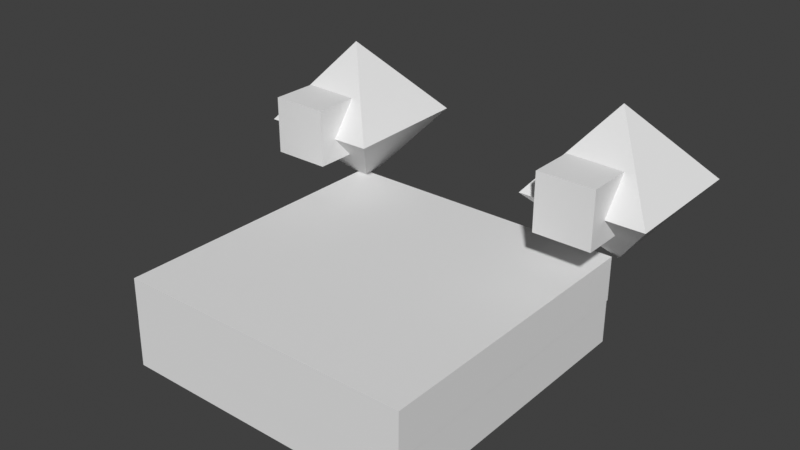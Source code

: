 # Source: Pizzite.blend  (saved by Blender 3.0.42; exported with 4.5.12 LTS)
import bpy
from mathutils import Matrix  # noqa: F401  (used for matrix-valued properties, if any)

bpy.ops.wm.read_factory_settings(use_empty=True)
scene = bpy.context.scene
scene.name = 'Scene'

# ---- collections
col_collection = bpy.data.collections.new('Collection'); scene.collection.children.link(col_collection)

# ---- world
world_world = bpy.data.worlds.new('World'); scene.world = world_world
world_world.use_nodes = True; world_world.node_tree.nodes.clear()
_N = world_world.node_tree.nodes; _L = world_world.node_tree.links
n0 = _N.new('ShaderNodeOutputWorld'); n0.name = 'World Output'; n0.location = (300, 300)
n1 = _N.new('ShaderNodeBackground'); n1.name = 'Background'; n1.location = (10, 300)
n1.inputs[0].default_value = (0.05088, 0.05088, 0.05088, 1.0)
_L.new(n1.outputs[0], n0.inputs[0])
n0.is_active_output = True
world_world.color = (0.05088, 0.05088, 0.05088)
world_world.use_sun_shadow = False
world_world.sun_shadow_jitter_overblur = 0.0

# ---- meshes
me_cube_001 = bpy.data.meshes.new('Cube.001')
me_cube_001.from_pydata([(-0.997, -1.005, -0.1493), (-1.001, -0.9975, 0.1498), (-0.999, 0.9954, -0.1504), (-1.003, 1.003, 0.1487), (1.003, -1.003, -0.1487), (0.999, -0.9954, 0.1504), (1.001, 0.9975, -0.1498), (0.997, 1.005, 0.1493), (-1.002, -1.007, -0.4498), (-1.006, -0.9994, -0.1507), (-1.004, 0.9935, -0.4508), (-1.008, 1.001, -0.1518), (0.9979, -1.004, -0.4492), (0.9939, -0.9974, -0.1501), (0.9958, 0.9955, -0.4502), (0.9919, 1.003, -0.1512), (-0.975, 1.017, 0.08837), (-0.5831, 1.418, 0.5879), (-0.606, 0.5769, 0.5534), (-1.448, 0.6005, 0.5372), (-1.424, 1.434, 0.573), (-1.026, 0.9883, 1.082), (-0.8635, 0.4593, 0.7831), (-0.8635, 0.4593, 0.3955), (-1.251, 0.8468, 0.7831), (-1.251, 0.8468, 0.3955), (-1.251, 0.4593, 0.7831), (-1.251, 0.4593, 0.3955), (-0.8635, 0.8468, 0.3955), (-0.8635, 0.8468, 0.7831), (1.014, 1.065, 0.12), (1.406, 1.467, 0.6195), (1.383, 0.6255, 0.585), (0.5411, 0.6491, 0.5688), (0.5652, 1.482, 0.6046), (0.9628, 1.037, 1.113), (1.125, 0.508, 0.8147), (1.125, 0.508, 0.4271), (0.7379, 0.8955, 0.8147), (0.7379, 0.8955, 0.4271), (0.7379, 0.508, 0.8147), (0.7379, 0.508, 0.4271), (1.125, 0.8955, 0.4271), (1.125, 0.8955, 0.8147)], [(21, 16), (35, 30)], [(0, 1, 3, 2), (2, 3, 7, 6), (6, 7, 5, 4), (4, 5, 1, 0), (2, 6, 4, 0), (7, 3, 1, 5), (8, 9, 11, 10), (10, 11, 15, 14), (14, 15, 13, 12), (12, 13, 9, 8), (10, 14, 12, 8), (15, 11, 9, 13), (17, 21, 18), (18, 21, 19), (19, 20, 16), (19, 21, 20), (20, 21, 17), (18, 19, 16), (18, 16, 17), (17, 16, 20), (23, 22, 26, 27), (25, 24, 29, 28), (25, 28, 23, 27), (27, 26, 24, 25), (28, 29, 22, 23), (29, 24, 26, 22), (31, 35, 32), (32, 35, 33), (33, 34, 30), (33, 35, 34), (34, 35, 31), (32, 33, 30), (32, 30, 31), (31, 30, 34), (37, 36, 40, 41), (39, 38, 43, 42), (39, 42, 37, 41), (41, 40, 38, 39), (42, 43, 36, 37), (43, 38, 40, 36)])
_uv = me_cube_001.uv_layers.new(name='UVMap')
_uv.uv.foreach_set('vector', [0.375, 0.0, 0.625, 0.0, 0.625, 0.25, 0.375, 0.25, 0.375, 0.25, 0.625, 0.25, 0.625, 0.5, 0.375, 0.5, 0.375, 0.5, 0.625, 0.5, 0.625, 0.75, 0.375, 0.75, 0.375, 0.75, 0.625, 0.75, 0.625, 1.0, 0.375, 1.0, 0.125, 0.5, 0.375, 0.5, 0.375, 0.75, 0.125, 0.75, 0.625, 0.5, 0.875, 0.5, 0.875, 0.75, 0.625, 0.75, 0.375, 0.0, 0.625, 0.0, 0.625, 0.25, 0.375, 0.25, 0.375, 0.25, 0.625, 0.25, 0.625, 0.5, 0.375, 0.5, 0.375, 0.5, 0.625, 0.5, 0.625, 0.75, 0.375, 0.75, 0.375, 0.75, 0.625, 0.75, 0.625, 1.0, 0.375, 1.0, 0.125, 0.5, 0.375, 0.5, 0.375, 0.75, 0.125, 0.75, 0.625, 0.5, 0.875, 0.5, 0.875, 0.75, 0.625, 0.75, 0.25, 0.49, 0.25, 0.25, 0.49, 0.25, 0.49, 0.25, 0.25, 0.25, 0.25, 0.01, 0.25, 0.01, 0.01, 0.25, 0.0, 0.0, 0.25, 0.01, 0.25, 0.25, 0.01, 0.25, 0.01, 0.25, 0.25, 0.25, 0.25, 0.49, 0.49, 0.25, 0.25, 0.01, 0.0, 0.0, 0.49, 0.25, 0.0, 0.0, 0.25, 0.49, 0.25, 0.49, 0.0, 0.0, 0.01, 0.25, 0.375, 0.0, 0.625, 0.0, 0.625, 0.25, 0.375, 0.25, 0.375, 0.25, 0.625, 0.25, 0.625, 0.5, 0.375, 0.5, 0.375, 0.5, 0.625, 0.5, 0.625, 0.75, 0.375, 0.75, 0.375, 0.75, 0.625, 0.75, 0.625, 1.0, 0.375, 1.0, 0.125, 0.5, 0.375, 0.5, 0.375, 0.75, 0.125, 0.75, 0.625, 0.5, 0.875, 0.5, 0.875, 0.75, 0.625, 0.75, 0.25, 0.49, 0.25, 0.25, 0.49, 0.25, 0.49, 0.25, 0.25, 0.25, 0.25, 0.01, 0.25, 0.01, 0.01, 0.25, 0.0, 0.0, 0.25, 0.01, 0.25, 0.25, 0.01, 0.25, 0.01, 0.25, 0.25, 0.25, 0.25, 0.49, 0.49, 0.25, 0.25, 0.01, 0.0, 0.0, 0.49, 0.25, 0.0, 0.0, 0.25, 0.49, 0.25, 0.49, 0.0, 0.0, 0.01, 0.25, 0.375, 0.0, 0.625, 0.0, 0.625, 0.25, 0.375, 0.25, 0.375, 0.25, 0.625, 0.25, 0.625, 0.5, 0.375, 0.5, 0.375, 0.5, 0.625, 0.5, 0.625, 0.75, 0.375, 0.75, 0.375, 0.75, 0.625, 0.75, 0.625, 1.0, 0.375, 1.0, 0.125, 0.5, 0.375, 0.5, 0.375, 0.75, 0.125, 0.75, 0.625, 0.5, 0.875, 0.5, 0.875, 0.75, 0.625, 0.75])
me_cube_001.use_remesh_fix_poles = True
me_cube_001.use_remesh_preserve_attributes = False
me_cube_001.update()

# ---- objects
ob_pizzite = bpy.data.objects.new('Pizzite', me_cube_001)

# ---- transforms, parenting, visibility, modifiers, constraints
ob_pizzite.location = (0.0, 0.0, 1.083)

# ---- collection membership
col_collection.objects.link(ob_pizzite)

# ---- scene / render settings (as saved in the file)
scene.frame_start = 1; scene.frame_end = 250; scene.frame_set(1)
scene.render.engine = 'BLENDER_EEVEE_NEXT'
scene.cycles.sampling_pattern = 'TABULATED_SOBOL'
scene.cycles.use_light_tree = False
scene.view_settings.view_transform = 'Standard'
bpy.context.view_layer.update()

# ---- added for rendering (the .blend has no active camera and no usable light): camera, sun
cam_auto = bpy.data.cameras.new('AutoCamera')
cam_auto.lens = 50.0
cam_auto.sensor_width = 36.0
cam_auto.clip_end = 1000.0
ob_auto_camera = bpy.data.objects.new('AutoCamera', cam_auto)
scene.collection.objects.link(ob_auto_camera)
ob_auto_camera.location = (3.76938, -4.31063, 4.44695)
ob_auto_camera.rotation_euler = (1.09748, -7.21219e-08, 0.694738)
scene.camera = ob_auto_camera
light_auto_sun = bpy.data.lights.new('AutoSun', 'SUN')
light_auto_sun.energy = 3.0
light_auto_sun.angle = 0.0523599
ob_auto_sun = bpy.data.objects.new('AutoSun', light_auto_sun)
scene.collection.objects.link(ob_auto_sun)
ob_auto_sun.rotation_euler = (0.872665, 0.174533, 0.523599)
bpy.context.view_layer.update()
